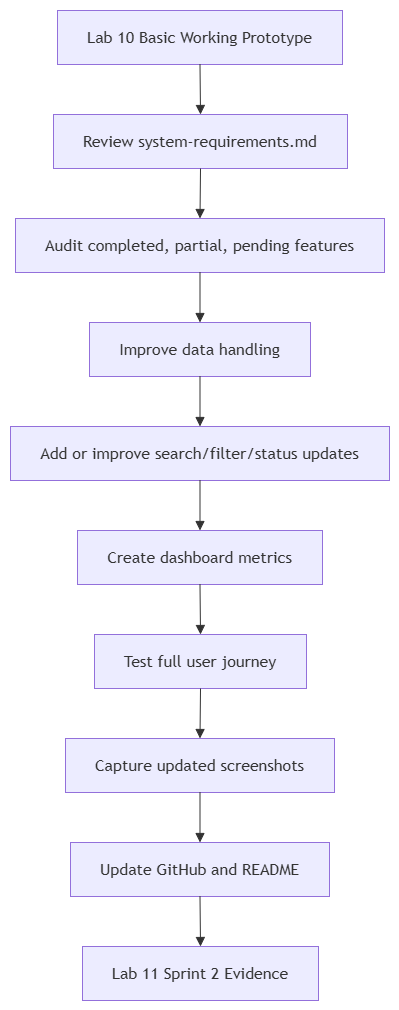

The diagram above was exported from draw.io. Its source (the exported page's mxGraphModel, read from the mxfile embedded in the PNG):
<mxGraphModel dx="1414" dy="749" grid="1" gridSize="10" guides="1" tooltips="1" connect="1" arrows="1" fold="1" page="1" pageScale="1" pageWidth="850" pageHeight="1100" math="0" shadow="0">
  <root>
    <mxCell id="0" />
    <mxCell id="1" parent="0" />
    <UserObject label="" mermaidData="{&#10;  &quot;data&quot;: &quot;flowchart TD\n    A[Lab 10 Basic Working Prototype] --&gt; B[Review system-requirements.md]\n    B --&gt; C[Audit completed, partial, pending features]\n    C --&gt; D[Improve data handling]\n    D --&gt; E[Add or improve search/filter/status updates]\n    E --&gt; F[Create dashboard metrics]\n    F --&gt; G[Test full user journey]\n    G --&gt; H[Capture updated screenshots]\n    H --&gt; I[Update GitHub and README]\n    I --&gt; J[Lab 11 Sprint 2 Evidence]&quot;,&#10;  &quot;config&quot;: null&#10;}" id="TqxuSoLTSx-Qm3y12x0k-1">
      <mxCell connectable="0" parent="1" style="group;transparentBounds=1;editIcon=1;lockedGroup=0;groupPadding=10;" vertex="1">
        <mxGeometry as="geometry" />
      </mxCell>
    </UserObject>
    <UserObject label="Lab 10 Basic Working Prototype" mermaidId="n:A" mermaidBaseStyle="html=1;whiteSpace=wrap;strokeWidth=1;fillColor=light-dark(#ECECFF,#1f2020);strokeColor=light-dark(#9370DB,#cccccc);fontColor=light-dark(#333333,#cccccc);fontFamily=Trebuchet MS,Verdana,Arial,sans-serif;fontSize=16;" mermaidBaseValue="Lab 10 Basic Working Prototype" id="TqxuSoLTSx-Qm3y12x0k-2">
      <mxCell parent="TqxuSoLTSx-Qm3y12x0k-1" style="html=1;whiteSpace=wrap;strokeWidth=1;fillColor=light-dark(#ECECFF,#1f2020);strokeColor=light-dark(#9370DB,#cccccc);fontColor=light-dark(#333333,#cccccc);fontFamily=Trebuchet MS,Verdana,Arial,sans-serif;fontSize=16;" vertex="1">
        <mxGeometry height="54" width="285" x="77" y="30" as="geometry" />
      </mxCell>
    </UserObject>
    <UserObject label="Review system-requirements.md" mermaidId="n:B" mermaidBaseStyle="html=1;whiteSpace=wrap;strokeWidth=1;fillColor=light-dark(#ECECFF,#1f2020);strokeColor=light-dark(#9370DB,#cccccc);fontColor=light-dark(#333333,#cccccc);fontFamily=Trebuchet MS,Verdana,Arial,sans-serif;fontSize=16;" mermaidBaseValue="Review system-requirements.md" id="TqxuSoLTSx-Qm3y12x0k-3">
      <mxCell parent="TqxuSoLTSx-Qm3y12x0k-1" style="html=1;whiteSpace=wrap;strokeWidth=1;fillColor=light-dark(#ECECFF,#1f2020);strokeColor=light-dark(#9370DB,#cccccc);fontColor=light-dark(#333333,#cccccc);fontFamily=Trebuchet MS,Verdana,Arial,sans-serif;fontSize=16;" vertex="1">
        <mxGeometry height="54" width="294" x="73" y="134" as="geometry" />
      </mxCell>
    </UserObject>
    <UserObject label="Audit completed, partial, pending features" mermaidId="n:C" mermaidBaseStyle="html=1;whiteSpace=wrap;strokeWidth=1;fillColor=light-dark(#ECECFF,#1f2020);strokeColor=light-dark(#9370DB,#cccccc);fontColor=light-dark(#333333,#cccccc);fontFamily=Trebuchet MS,Verdana,Arial,sans-serif;fontSize=16;" mermaidBaseValue="Audit completed, partial, pending features" id="TqxuSoLTSx-Qm3y12x0k-4">
      <mxCell parent="TqxuSoLTSx-Qm3y12x0k-1" style="html=1;whiteSpace=wrap;strokeWidth=1;fillColor=light-dark(#ECECFF,#1f2020);strokeColor=light-dark(#9370DB,#cccccc);fontColor=light-dark(#333333,#cccccc);fontFamily=Trebuchet MS,Verdana,Arial,sans-serif;fontSize=16;" vertex="1">
        <mxGeometry height="54" width="369" x="35" y="238" as="geometry" />
      </mxCell>
    </UserObject>
    <UserObject label="Improve data handling" mermaidId="n:D" mermaidBaseStyle="html=1;whiteSpace=wrap;strokeWidth=1;fillColor=light-dark(#ECECFF,#1f2020);strokeColor=light-dark(#9370DB,#cccccc);fontColor=light-dark(#333333,#cccccc);fontFamily=Trebuchet MS,Verdana,Arial,sans-serif;fontSize=16;" mermaidBaseValue="Improve data handling" id="TqxuSoLTSx-Qm3y12x0k-5">
      <mxCell parent="TqxuSoLTSx-Qm3y12x0k-1" style="html=1;whiteSpace=wrap;strokeWidth=1;fillColor=light-dark(#ECECFF,#1f2020);strokeColor=light-dark(#9370DB,#cccccc);fontColor=light-dark(#333333,#cccccc);fontFamily=Trebuchet MS,Verdana,Arial,sans-serif;fontSize=16;" vertex="1">
        <mxGeometry height="54" width="221" x="109" y="342" as="geometry" />
      </mxCell>
    </UserObject>
    <UserObject label="Add or improve search/filter/status updates" mermaidId="n:E" mermaidBaseStyle="html=1;whiteSpace=wrap;strokeWidth=1;fillColor=light-dark(#ECECFF,#1f2020);strokeColor=light-dark(#9370DB,#cccccc);fontColor=light-dark(#333333,#cccccc);fontFamily=Trebuchet MS,Verdana,Arial,sans-serif;fontSize=16;" mermaidBaseValue="Add or improve search/filter/status updates" id="TqxuSoLTSx-Qm3y12x0k-6">
      <mxCell parent="TqxuSoLTSx-Qm3y12x0k-1" style="html=1;whiteSpace=wrap;strokeWidth=1;fillColor=light-dark(#ECECFF,#1f2020);strokeColor=light-dark(#9370DB,#cccccc);fontColor=light-dark(#333333,#cccccc);fontFamily=Trebuchet MS,Verdana,Arial,sans-serif;fontSize=16;" vertex="1">
        <mxGeometry height="54" width="379" x="30" y="446" as="geometry" />
      </mxCell>
    </UserObject>
    <UserObject label="Create dashboard metrics" mermaidId="n:F" mermaidBaseStyle="html=1;whiteSpace=wrap;strokeWidth=1;fillColor=light-dark(#ECECFF,#1f2020);strokeColor=light-dark(#9370DB,#cccccc);fontColor=light-dark(#333333,#cccccc);fontFamily=Trebuchet MS,Verdana,Arial,sans-serif;fontSize=16;" mermaidBaseValue="Create dashboard metrics" id="TqxuSoLTSx-Qm3y12x0k-7">
      <mxCell parent="TqxuSoLTSx-Qm3y12x0k-1" style="html=1;whiteSpace=wrap;strokeWidth=1;fillColor=light-dark(#ECECFF,#1f2020);strokeColor=light-dark(#9370DB,#cccccc);fontColor=light-dark(#333333,#cccccc);fontFamily=Trebuchet MS,Verdana,Arial,sans-serif;fontSize=16;" vertex="1">
        <mxGeometry height="54" width="245" x="97" y="550" as="geometry" />
      </mxCell>
    </UserObject>
    <UserObject label="Test full user journey" mermaidId="n:G" mermaidBaseStyle="html=1;whiteSpace=wrap;strokeWidth=1;fillColor=light-dark(#ECECFF,#1f2020);strokeColor=light-dark(#9370DB,#cccccc);fontColor=light-dark(#333333,#cccccc);fontFamily=Trebuchet MS,Verdana,Arial,sans-serif;fontSize=16;" mermaidBaseValue="Test full user journey" id="TqxuSoLTSx-Qm3y12x0k-8">
      <mxCell parent="TqxuSoLTSx-Qm3y12x0k-1" style="html=1;whiteSpace=wrap;strokeWidth=1;fillColor=light-dark(#ECECFF,#1f2020);strokeColor=light-dark(#9370DB,#cccccc);fontColor=light-dark(#333333,#cccccc);fontFamily=Trebuchet MS,Verdana,Arial,sans-serif;fontSize=16;" vertex="1">
        <mxGeometry height="54" width="212" x="114" y="654" as="geometry" />
      </mxCell>
    </UserObject>
    <UserObject label="Capture updated screenshots" mermaidId="n:H" mermaidBaseStyle="html=1;whiteSpace=wrap;strokeWidth=1;fillColor=light-dark(#ECECFF,#1f2020);strokeColor=light-dark(#9370DB,#cccccc);fontColor=light-dark(#333333,#cccccc);fontFamily=Trebuchet MS,Verdana,Arial,sans-serif;fontSize=16;" mermaidBaseValue="Capture updated screenshots" id="TqxuSoLTSx-Qm3y12x0k-9">
      <mxCell parent="TqxuSoLTSx-Qm3y12x0k-1" style="html=1;whiteSpace=wrap;strokeWidth=1;fillColor=light-dark(#ECECFF,#1f2020);strokeColor=light-dark(#9370DB,#cccccc);fontColor=light-dark(#333333,#cccccc);fontFamily=Trebuchet MS,Verdana,Arial,sans-serif;fontSize=16;" vertex="1">
        <mxGeometry height="54" width="269" x="85" y="758" as="geometry" />
      </mxCell>
    </UserObject>
    <UserObject label="Update GitHub and README" mermaidId="n:I" mermaidBaseStyle="html=1;whiteSpace=wrap;strokeWidth=1;fillColor=light-dark(#ECECFF,#1f2020);strokeColor=light-dark(#9370DB,#cccccc);fontColor=light-dark(#333333,#cccccc);fontFamily=Trebuchet MS,Verdana,Arial,sans-serif;fontSize=16;" mermaidBaseValue="Update GitHub and README" id="TqxuSoLTSx-Qm3y12x0k-10">
      <mxCell parent="TqxuSoLTSx-Qm3y12x0k-1" style="html=1;whiteSpace=wrap;strokeWidth=1;fillColor=light-dark(#ECECFF,#1f2020);strokeColor=light-dark(#9370DB,#cccccc);fontColor=light-dark(#333333,#cccccc);fontFamily=Trebuchet MS,Verdana,Arial,sans-serif;fontSize=16;" vertex="1">
        <mxGeometry height="54" width="259" x="90" y="862" as="geometry" />
      </mxCell>
    </UserObject>
    <UserObject label="Lab 11 Sprint 2 Evidence" mermaidId="n:J" mermaidBaseStyle="html=1;whiteSpace=wrap;strokeWidth=1;fillColor=light-dark(#ECECFF,#1f2020);strokeColor=light-dark(#9370DB,#cccccc);fontColor=light-dark(#333333,#cccccc);fontFamily=Trebuchet MS,Verdana,Arial,sans-serif;fontSize=16;" mermaidBaseValue="Lab 11 Sprint 2 Evidence" id="TqxuSoLTSx-Qm3y12x0k-11">
      <mxCell parent="TqxuSoLTSx-Qm3y12x0k-1" style="html=1;whiteSpace=wrap;strokeWidth=1;fillColor=light-dark(#ECECFF,#1f2020);strokeColor=light-dark(#9370DB,#cccccc);fontColor=light-dark(#333333,#cccccc);fontFamily=Trebuchet MS,Verdana,Arial,sans-serif;fontSize=16;" vertex="1">
        <mxGeometry height="54" width="236" x="102" y="966" as="geometry" />
      </mxCell>
    </UserObject>
    <UserObject label="" mermaidId="e:A-&gt;B#0" mermaidBaseStyle="curved=1;startArrow=none;endArrow=block;endSize=7;strokeColor=light-dark(#333333,#cccccc);exitX=0.5;exitY=1;entryX=0.5;entryY=0;" mermaidBaseValue="" id="TqxuSoLTSx-Qm3y12x0k-12">
      <mxCell edge="1" parent="TqxuSoLTSx-Qm3y12x0k-1" source="TqxuSoLTSx-Qm3y12x0k-2" style="curved=1;startArrow=none;endArrow=block;endSize=7;strokeColor=light-dark(#333333,#cccccc);exitX=0.5;exitY=1;entryX=0.5;entryY=0;rounded=0;" target="TqxuSoLTSx-Qm3y12x0k-3">
        <mxGeometry relative="1" as="geometry">
          <Array as="points" />
        </mxGeometry>
      </mxCell>
    </UserObject>
    <UserObject label="" mermaidId="e:B-&gt;C#0" mermaidBaseStyle="curved=1;startArrow=none;endArrow=block;endSize=7;strokeColor=light-dark(#333333,#cccccc);exitX=0.5;exitY=1;entryX=0.5;entryY=0;" mermaidBaseValue="" id="TqxuSoLTSx-Qm3y12x0k-13">
      <mxCell edge="1" parent="TqxuSoLTSx-Qm3y12x0k-1" source="TqxuSoLTSx-Qm3y12x0k-3" style="curved=1;startArrow=none;endArrow=block;endSize=7;strokeColor=light-dark(#333333,#cccccc);exitX=0.5;exitY=1;entryX=0.5;entryY=0;rounded=0;" target="TqxuSoLTSx-Qm3y12x0k-4">
        <mxGeometry relative="1" as="geometry">
          <Array as="points" />
        </mxGeometry>
      </mxCell>
    </UserObject>
    <UserObject label="" mermaidId="e:C-&gt;D#0" mermaidBaseStyle="curved=1;startArrow=none;endArrow=block;endSize=7;strokeColor=light-dark(#333333,#cccccc);exitX=0.5;exitY=1;entryX=0.5;entryY=0;" mermaidBaseValue="" id="TqxuSoLTSx-Qm3y12x0k-14">
      <mxCell edge="1" parent="TqxuSoLTSx-Qm3y12x0k-1" source="TqxuSoLTSx-Qm3y12x0k-4" style="curved=1;startArrow=none;endArrow=block;endSize=7;strokeColor=light-dark(#333333,#cccccc);exitX=0.5;exitY=1;entryX=0.5;entryY=0;rounded=0;" target="TqxuSoLTSx-Qm3y12x0k-5">
        <mxGeometry relative="1" as="geometry">
          <Array as="points" />
        </mxGeometry>
      </mxCell>
    </UserObject>
    <UserObject label="" mermaidId="e:D-&gt;E#0" mermaidBaseStyle="curved=1;startArrow=none;endArrow=block;endSize=7;strokeColor=light-dark(#333333,#cccccc);exitX=0.5;exitY=1;entryX=0.5;entryY=0;" mermaidBaseValue="" id="TqxuSoLTSx-Qm3y12x0k-15">
      <mxCell edge="1" parent="TqxuSoLTSx-Qm3y12x0k-1" source="TqxuSoLTSx-Qm3y12x0k-5" style="curved=1;startArrow=none;endArrow=block;endSize=7;strokeColor=light-dark(#333333,#cccccc);exitX=0.5;exitY=1;entryX=0.5;entryY=0;rounded=0;" target="TqxuSoLTSx-Qm3y12x0k-6">
        <mxGeometry relative="1" as="geometry">
          <Array as="points" />
        </mxGeometry>
      </mxCell>
    </UserObject>
    <UserObject label="" mermaidId="e:E-&gt;F#0" mermaidBaseStyle="curved=1;startArrow=none;endArrow=block;endSize=7;strokeColor=light-dark(#333333,#cccccc);exitX=0.5;exitY=1;entryX=0.5;entryY=0;" mermaidBaseValue="" id="TqxuSoLTSx-Qm3y12x0k-16">
      <mxCell edge="1" parent="TqxuSoLTSx-Qm3y12x0k-1" source="TqxuSoLTSx-Qm3y12x0k-6" style="curved=1;startArrow=none;endArrow=block;endSize=7;strokeColor=light-dark(#333333,#cccccc);exitX=0.5;exitY=1;entryX=0.5;entryY=0;rounded=0;" target="TqxuSoLTSx-Qm3y12x0k-7">
        <mxGeometry relative="1" as="geometry">
          <Array as="points" />
        </mxGeometry>
      </mxCell>
    </UserObject>
    <UserObject label="" mermaidId="e:F-&gt;G#0" mermaidBaseStyle="curved=1;startArrow=none;endArrow=block;endSize=7;strokeColor=light-dark(#333333,#cccccc);exitX=0.5;exitY=1;entryX=0.5;entryY=0;" mermaidBaseValue="" id="TqxuSoLTSx-Qm3y12x0k-17">
      <mxCell edge="1" parent="TqxuSoLTSx-Qm3y12x0k-1" source="TqxuSoLTSx-Qm3y12x0k-7" style="curved=1;startArrow=none;endArrow=block;endSize=7;strokeColor=light-dark(#333333,#cccccc);exitX=0.5;exitY=1;entryX=0.5;entryY=0;rounded=0;" target="TqxuSoLTSx-Qm3y12x0k-8">
        <mxGeometry relative="1" as="geometry">
          <Array as="points" />
        </mxGeometry>
      </mxCell>
    </UserObject>
    <UserObject label="" mermaidId="e:G-&gt;H#0" mermaidBaseStyle="curved=1;startArrow=none;endArrow=block;endSize=7;strokeColor=light-dark(#333333,#cccccc);exitX=0.5;exitY=1;entryX=0.5;entryY=0;" mermaidBaseValue="" id="TqxuSoLTSx-Qm3y12x0k-18">
      <mxCell edge="1" parent="TqxuSoLTSx-Qm3y12x0k-1" source="TqxuSoLTSx-Qm3y12x0k-8" style="curved=1;startArrow=none;endArrow=block;endSize=7;strokeColor=light-dark(#333333,#cccccc);exitX=0.5;exitY=1;entryX=0.5;entryY=0;rounded=0;" target="TqxuSoLTSx-Qm3y12x0k-9">
        <mxGeometry relative="1" as="geometry">
          <Array as="points" />
        </mxGeometry>
      </mxCell>
    </UserObject>
    <UserObject label="" mermaidId="e:H-&gt;I#0" mermaidBaseStyle="curved=1;startArrow=none;endArrow=block;endSize=7;strokeColor=light-dark(#333333,#cccccc);exitX=0.5;exitY=1;entryX=0.5;entryY=0;" mermaidBaseValue="" id="TqxuSoLTSx-Qm3y12x0k-19">
      <mxCell edge="1" parent="TqxuSoLTSx-Qm3y12x0k-1" source="TqxuSoLTSx-Qm3y12x0k-9" style="curved=1;startArrow=none;endArrow=block;endSize=7;strokeColor=light-dark(#333333,#cccccc);exitX=0.5;exitY=1;entryX=0.5;entryY=0;rounded=0;" target="TqxuSoLTSx-Qm3y12x0k-10">
        <mxGeometry relative="1" as="geometry">
          <Array as="points" />
        </mxGeometry>
      </mxCell>
    </UserObject>
    <UserObject label="" mermaidId="e:I-&gt;J#0" mermaidBaseStyle="curved=1;startArrow=none;endArrow=block;endSize=7;strokeColor=light-dark(#333333,#cccccc);exitX=0.5;exitY=1;entryX=0.5;entryY=0;" mermaidBaseValue="" id="TqxuSoLTSx-Qm3y12x0k-20">
      <mxCell edge="1" parent="TqxuSoLTSx-Qm3y12x0k-1" source="TqxuSoLTSx-Qm3y12x0k-10" style="curved=1;startArrow=none;endArrow=block;endSize=7;strokeColor=light-dark(#333333,#cccccc);exitX=0.5;exitY=1;entryX=0.5;entryY=0;rounded=0;" target="TqxuSoLTSx-Qm3y12x0k-11">
        <mxGeometry relative="1" as="geometry">
          <Array as="points" />
        </mxGeometry>
      </mxCell>
    </UserObject>
  </root>
</mxGraphModel>